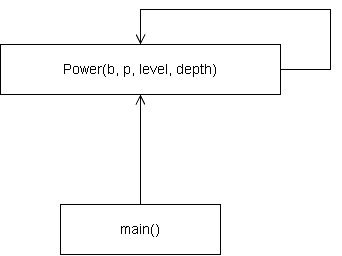

The diagram above was exported from draw.io. Its source (the exported page's mxGraphModel, read from the mxfile embedded in the PNG):
<mxGraphModel dx="1030" dy="570" grid="0" gridSize="10" guides="1" tooltips="1" connect="1" arrows="1" fold="1" page="1" pageScale="1" pageWidth="600" pageHeight="375" background="light-dark(#FFFFFF,#FFFFFF)" math="0" shadow="0">
  <root>
    <mxCell id="0" />
    <mxCell id="1" parent="0" />
    <mxCell id="sp" parent="1" style="rounded=0;whiteSpace=wrap;html=1;fontSize=14;strokeColor=light-dark(#000000,#000000);fillColor=light-dark(#FFFFFF,#FFFFFF);fontColor=light-dark(#000000,#000000);" value="Power(b, p, level, depth)" vertex="1">
      <mxGeometry height="50" width="280" x="190" y="85" as="geometry" />
    </mxCell>
    <mxCell id="sm" parent="1" style="rounded=0;whiteSpace=wrap;html=1;fontSize=14;strokeColor=light-dark(#000000,#000000);fillColor=light-dark(#FFFFFF,#FFFFFF);fontColor=light-dark(#000000,#000000);" value="main()" vertex="1">
      <mxGeometry height="50" width="160" x="250" y="245" as="geometry" />
    </mxCell>
    <mxCell id="s_edge0" edge="1" parent="1" source="sm" style="edgeStyle=orthogonalEdgeStyle;rounded=0;html=1;endArrow=open;endFill=0;endSize=8;strokeColor=light-dark(#000000,#000000);exitX=0.5;exitY=0;exitDx=0;exitDy=0;entryX=0.5;entryY=1;entryDx=0;entryDy=0;" target="sp" value="">
      <mxGeometry relative="1" as="geometry" />
    </mxCell>
    <mxCell id="s_edge1" edge="1" parent="1" source="sp" style="edgeStyle=orthogonalEdgeStyle;rounded=0;html=1;endArrow=open;endFill=0;endSize=8;strokeColor=light-dark(#000000,#000000);exitX=1;exitY=0.5;exitDx=0;exitDy=0;entryX=0.5;entryY=0;entryDx=0;entryDy=0;" target="sp" value="">
      <mxGeometry relative="1" as="geometry">
        <Array as="points">
          <mxPoint x="520" y="110" />
          <mxPoint x="520" y="50" />
          <mxPoint x="330" y="50" />
        </Array>
      </mxGeometry>
    </mxCell>
  </root>
</mxGraphModel>